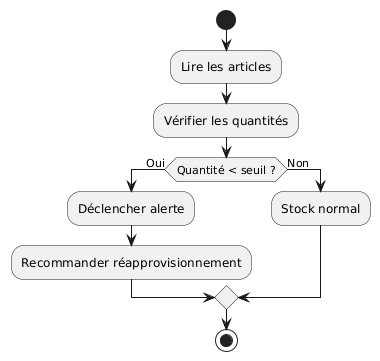

The diagram above was rendered by PlantUML. Its source (embedded in the PNG):
@startuml
start
:Lire les articles;
:Vérifier les quantités;
if (Quantité < seuil ?) then (Oui)
  :Déclencher alerte;
  :Recommander réapprovisionnement;
else (Non)
  :Stock normal;
endif
stop
@enduml